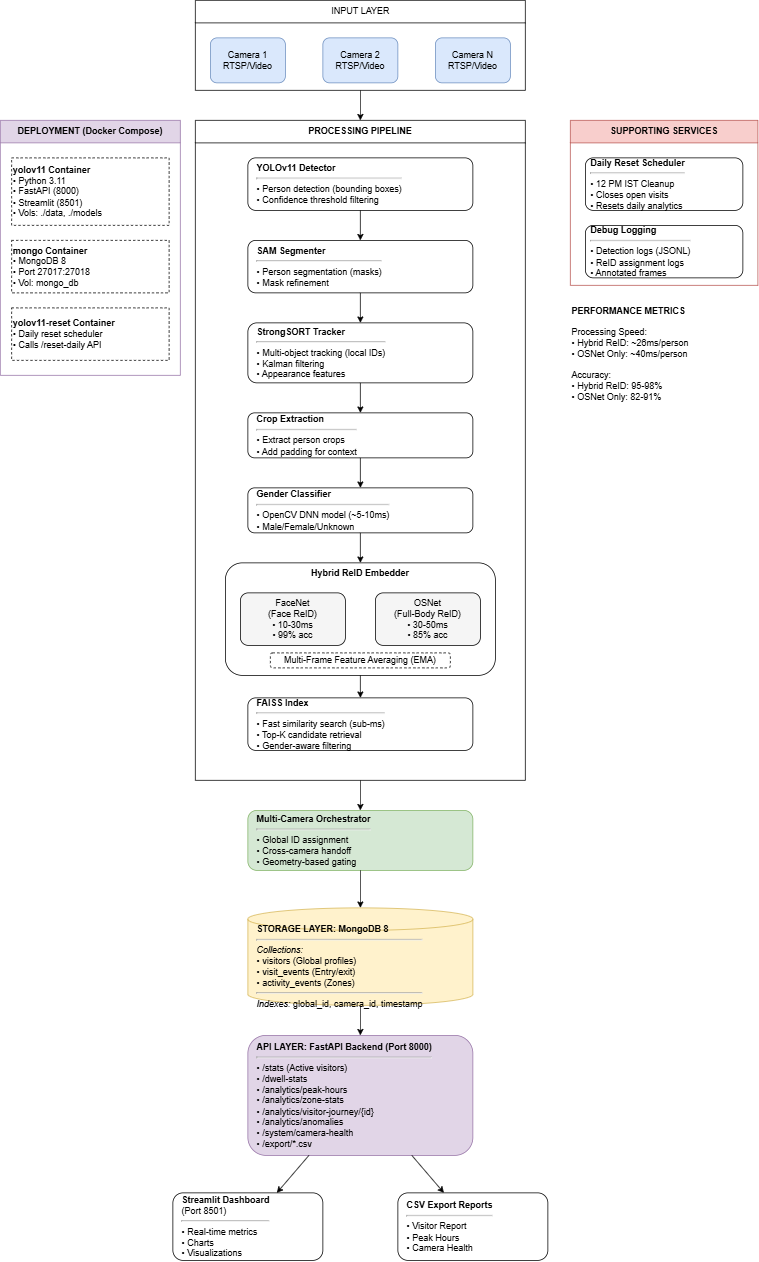

The diagram above was exported from draw.io. Its source (the exported page's mxGraphModel, read from the mxfile embedded in the PNG):
<mxGraphModel dx="1286" dy="644" grid="1" gridSize="10" guides="1" tooltips="1" connect="1" arrows="1" fold="1" page="1" pageScale="1" pageWidth="827" pageHeight="1169" math="0" shadow="0">
  <root>
    <mxCell id="0" />
    <mxCell id="1" parent="0" />
    <mxCell id="gI9170VuBSVgsnKUJVwX-1" parent="1" style="swimlane;fontStyle=0;childLayout=stackLayout;horizontal=1;startSize=30;horizontalStack=0;resizeParent=1;resizeParentMax=0;resizeLast=0;collapsible=1;marginBottom=0;html=1;" value="INPUT LAYER" vertex="1">
      <mxGeometry height="120" width="440" x="280" y="40" as="geometry" />
    </mxCell>
    <mxCell id="gI9170VuBSVgsnKUJVwX-2" parent="gI9170VuBSVgsnKUJVwX-1" style="group" value="" vertex="1">
      <mxGeometry height="90" width="440" y="30" as="geometry" />
    </mxCell>
    <mxCell id="gI9170VuBSVgsnKUJVwX-3" parent="gI9170VuBSVgsnKUJVwX-2" style="rounded=1;whiteSpace=wrap;html=1;fillColor=#dae8fc;strokeColor=#6c8ebf;" value="Camera 1&lt;br&gt;RTSP/Video" vertex="1">
      <mxGeometry height="60" width="100" x="20" y="20" as="geometry" />
    </mxCell>
    <mxCell id="gI9170VuBSVgsnKUJVwX-4" parent="gI9170VuBSVgsnKUJVwX-2" style="rounded=1;whiteSpace=wrap;html=1;fillColor=#dae8fc;strokeColor=#6c8ebf;" value="Camera 2&lt;br&gt;RTSP/Video" vertex="1">
      <mxGeometry height="60" width="100" x="170" y="20" as="geometry" />
    </mxCell>
    <mxCell id="gI9170VuBSVgsnKUJVwX-5" parent="gI9170VuBSVgsnKUJVwX-2" style="rounded=1;whiteSpace=wrap;html=1;fillColor=#dae8fc;strokeColor=#6c8ebf;" value="Camera N&lt;br&gt;RTSP/Video" vertex="1">
      <mxGeometry height="60" width="100" x="320" y="20" as="geometry" />
    </mxCell>
    <mxCell id="gI9170VuBSVgsnKUJVwX-6" parent="1" style="swimlane;whiteSpace=wrap;html=1;startSize=30;" value="PROCESSING PIPELINE" vertex="1">
      <mxGeometry height="880" width="440" x="280" y="200" as="geometry" />
    </mxCell>
    <mxCell id="gI9170VuBSVgsnKUJVwX-7" parent="gI9170VuBSVgsnKUJVwX-6" style="rounded=1;whiteSpace=wrap;html=1;align=left;spacingLeft=10;" value="&lt;b&gt;YOLOv11 Detector&lt;/b&gt;&lt;hr&gt;• Person detection (bounding boxes)&lt;br&gt;• Confidence threshold filtering" vertex="1">
      <mxGeometry height="70" width="300" x="70" y="50" as="geometry" />
    </mxCell>
    <mxCell id="gI9170VuBSVgsnKUJVwX-8" parent="gI9170VuBSVgsnKUJVwX-6" style="rounded=1;whiteSpace=wrap;html=1;align=left;spacingLeft=10;" value="&lt;b&gt;SAM Segmenter&lt;/b&gt;&lt;hr&gt;• Person segmentation (masks)&lt;br&gt;• Mask refinement" vertex="1">
      <mxGeometry height="70" width="300" x="70" y="160" as="geometry" />
    </mxCell>
    <mxCell id="gI9170VuBSVgsnKUJVwX-9" parent="gI9170VuBSVgsnKUJVwX-6" style="rounded=1;whiteSpace=wrap;html=1;align=left;spacingLeft=10;" value="&lt;b&gt;StrongSORT Tracker&lt;/b&gt;&lt;hr&gt;• Multi-object tracking (local IDs)&lt;br&gt;• Kalman filtering&lt;br&gt;• Appearance features" vertex="1">
      <mxGeometry height="80" width="300" x="70" y="270" as="geometry" />
    </mxCell>
    <mxCell id="gI9170VuBSVgsnKUJVwX-10" parent="gI9170VuBSVgsnKUJVwX-6" style="rounded=1;whiteSpace=wrap;html=1;align=left;spacingLeft=10;" value="&lt;b&gt;Crop Extraction&lt;/b&gt;&lt;hr&gt;• Extract person crops&lt;br&gt;• Add padding for context" vertex="1">
      <mxGeometry height="60" width="300" x="70" y="390" as="geometry" />
    </mxCell>
    <mxCell id="gI9170VuBSVgsnKUJVwX-11" parent="gI9170VuBSVgsnKUJVwX-6" style="rounded=1;whiteSpace=wrap;html=1;align=left;spacingLeft=10;" value="&lt;b&gt;Gender Classifier&lt;/b&gt;&lt;hr&gt;• OpenCV DNN model (~5-10ms)&lt;br&gt;• Male/Female/Unknown" vertex="1">
      <mxGeometry height="60" width="300" x="70" y="490" as="geometry" />
    </mxCell>
    <mxCell id="gI9170VuBSVgsnKUJVwX-12" parent="gI9170VuBSVgsnKUJVwX-6" style="rounded=1;whiteSpace=wrap;html=1;verticalAlign=top;" value="&lt;b&gt;Hybrid ReID Embedder&lt;/b&gt;" vertex="1">
      <mxGeometry height="150" width="360" x="40" y="590" as="geometry" />
    </mxCell>
    <mxCell id="gI9170VuBSVgsnKUJVwX-13" parent="gI9170VuBSVgsnKUJVwX-12" style="rounded=1;whiteSpace=wrap;html=1;fillColor=#f5f5f5;" value="FaceNet&lt;br&gt;(Face ReID)&lt;br&gt;• 10-30ms&lt;br&gt;• 99% acc" vertex="1">
      <mxGeometry height="70" width="140" x="20" y="40" as="geometry" />
    </mxCell>
    <mxCell id="gI9170VuBSVgsnKUJVwX-14" parent="gI9170VuBSVgsnKUJVwX-12" style="rounded=1;whiteSpace=wrap;html=1;fillColor=#f5f5f5;" value="OSNet&lt;br&gt;(Full-Body ReID)&lt;br&gt;• 30-50ms&lt;br&gt;• 85% acc" vertex="1">
      <mxGeometry height="70" width="140" x="200" y="40" as="geometry" />
    </mxCell>
    <mxCell id="gI9170VuBSVgsnKUJVwX-15" parent="gI9170VuBSVgsnKUJVwX-12" style="rounded=1;whiteSpace=wrap;html=1;dashed=1;" value="Multi-Frame Feature Averaging (EMA)" vertex="1">
      <mxGeometry height="20" width="240" x="60" y="120" as="geometry" />
    </mxCell>
    <mxCell id="gI9170VuBSVgsnKUJVwX-16" parent="gI9170VuBSVgsnKUJVwX-6" style="rounded=1;whiteSpace=wrap;html=1;align=left;spacingLeft=10;" value="&lt;b&gt;FAISS Index&lt;/b&gt;&lt;hr&gt;• Fast similarity search (sub-ms)&lt;br&gt;• Top-K candidate retrieval&lt;br&gt;• Gender-aware filtering" vertex="1">
      <mxGeometry height="70" width="300" x="70" y="770" as="geometry" />
    </mxCell>
    <mxCell id="gI9170VuBSVgsnKUJVwX-17" edge="1" parent="gI9170VuBSVgsnKUJVwX-6" source="gI9170VuBSVgsnKUJVwX-7" target="gI9170VuBSVgsnKUJVwX-8">
      <mxGeometry relative="1" as="geometry" />
    </mxCell>
    <mxCell id="gI9170VuBSVgsnKUJVwX-18" edge="1" parent="gI9170VuBSVgsnKUJVwX-6" source="gI9170VuBSVgsnKUJVwX-8" target="gI9170VuBSVgsnKUJVwX-9">
      <mxGeometry relative="1" as="geometry" />
    </mxCell>
    <mxCell id="gI9170VuBSVgsnKUJVwX-19" edge="1" parent="gI9170VuBSVgsnKUJVwX-6" source="gI9170VuBSVgsnKUJVwX-9" target="gI9170VuBSVgsnKUJVwX-10">
      <mxGeometry relative="1" as="geometry" />
    </mxCell>
    <mxCell id="gI9170VuBSVgsnKUJVwX-20" edge="1" parent="gI9170VuBSVgsnKUJVwX-6" source="gI9170VuBSVgsnKUJVwX-10" target="gI9170VuBSVgsnKUJVwX-11">
      <mxGeometry relative="1" as="geometry" />
    </mxCell>
    <mxCell id="gI9170VuBSVgsnKUJVwX-21" edge="1" parent="gI9170VuBSVgsnKUJVwX-6" source="gI9170VuBSVgsnKUJVwX-11" target="gI9170VuBSVgsnKUJVwX-12">
      <mxGeometry relative="1" as="geometry" />
    </mxCell>
    <mxCell id="gI9170VuBSVgsnKUJVwX-22" edge="1" parent="gI9170VuBSVgsnKUJVwX-6" source="gI9170VuBSVgsnKUJVwX-12" target="gI9170VuBSVgsnKUJVwX-16">
      <mxGeometry relative="1" as="geometry" />
    </mxCell>
    <mxCell id="gI9170VuBSVgsnKUJVwX-23" parent="1" style="rounded=1;whiteSpace=wrap;html=1;align=left;spacingLeft=10;fillColor=#d5e8d4;strokeColor=#82b366;" value="&lt;b&gt;Multi-Camera Orchestrator&lt;/b&gt;&lt;hr&gt;• Global ID assignment&lt;br&gt;• Cross-camera handoff&lt;br&gt;• Geometry-based gating" vertex="1">
      <mxGeometry height="80" width="300" x="350" y="1120" as="geometry" />
    </mxCell>
    <mxCell id="gI9170VuBSVgsnKUJVwX-24" parent="1" style="shape=cylinder3;whiteSpace=wrap;html=1;boundedLbl=1;backgroundOutline=1;size=15;align=left;spacingLeft=10;fillColor=#fff2cc;strokeColor=#d6b656;" value="&lt;b&gt;STORAGE LAYER: MongoDB 8&lt;/b&gt;&lt;hr&gt;&lt;i&gt;Collections:&lt;/i&gt;&lt;br&gt;• visitors (Global profiles)&lt;br&gt;• visit_events (Entry/exit)&lt;br&gt;• activity_events (Zones)&lt;hr&gt;&lt;i&gt;Indexes:&lt;/i&gt; global_id, camera_id, timestamp" vertex="1">
      <mxGeometry height="130" width="300" x="350" y="1250" as="geometry" />
    </mxCell>
    <mxCell id="gI9170VuBSVgsnKUJVwX-25" parent="1" style="rounded=1;whiteSpace=wrap;html=1;align=left;spacingLeft=10;fillColor=#e1d5e7;strokeColor=#9673a6;" value="&lt;b&gt;API LAYER: FastAPI Backend (Port 8000)&lt;/b&gt;&lt;hr&gt;• /stats (Active visitors)&lt;br&gt;• /dwell-stats&lt;br&gt;• /analytics/peak-hours&lt;br&gt;• /analytics/zone-stats&lt;br&gt;• /analytics/visitor-journey/{id}&lt;br&gt;• /analytics/anomalies&lt;br&gt;• /system/camera-health&lt;br&gt;• /export/*.csv" vertex="1">
      <mxGeometry height="160" width="300" x="350" y="1420" as="geometry" />
    </mxCell>
    <mxCell id="gI9170VuBSVgsnKUJVwX-26" parent="1" style="rounded=1;whiteSpace=wrap;html=1;align=left;spacingLeft=10;" value="&lt;b&gt;Streamlit Dashboard&lt;/b&gt;&lt;br&gt;(Port 8501)&lt;hr&gt;• Real-time metrics&lt;br&gt;• Charts&lt;br&gt;• Visualizations" vertex="1">
      <mxGeometry height="90" width="200" x="250" y="1630" as="geometry" />
    </mxCell>
    <mxCell id="gI9170VuBSVgsnKUJVwX-27" parent="1" style="rounded=1;whiteSpace=wrap;html=1;align=left;spacingLeft=10;" value="&lt;b&gt;CSV Export Reports&lt;/b&gt;&lt;hr&gt;• Visitor Report&lt;br&gt;• Peak Hours&lt;br&gt;• Camera Health" vertex="1">
      <mxGeometry height="90" width="200" x="550" y="1630" as="geometry" />
    </mxCell>
    <mxCell id="gI9170VuBSVgsnKUJVwX-28" parent="1" style="swimlane;whiteSpace=wrap;html=1;startSize=30;fillColor=#f8cecc;strokeColor=#b85450;" value="SUPPORTING SERVICES" vertex="1">
      <mxGeometry height="220" width="250" x="780" y="200" as="geometry" />
    </mxCell>
    <mxCell id="gI9170VuBSVgsnKUJVwX-29" parent="gI9170VuBSVgsnKUJVwX-28" style="rounded=1;whiteSpace=wrap;html=1;align=left;spacingLeft=5;" value="&lt;b&gt;Daily Reset Scheduler&lt;/b&gt;&lt;hr&gt;• 12 PM IST Cleanup&lt;br&gt;• Closes open visits&lt;br&gt;• Resets daily analytics" vertex="1">
      <mxGeometry height="70" width="210" x="20" y="50" as="geometry" />
    </mxCell>
    <mxCell id="gI9170VuBSVgsnKUJVwX-30" parent="gI9170VuBSVgsnKUJVwX-28" style="rounded=1;whiteSpace=wrap;html=1;align=left;spacingLeft=5;" value="&lt;b&gt;Debug Logging&lt;/b&gt;&lt;hr&gt;• Detection logs (JSONL)&lt;br&gt;• ReID assignment logs&lt;br&gt;• Annotated frames" vertex="1">
      <mxGeometry height="70" width="210" x="20" y="140" as="geometry" />
    </mxCell>
    <mxCell id="gI9170VuBSVgsnKUJVwX-31" parent="1" style="swimlane;whiteSpace=wrap;html=1;startSize=30;fillColor=#e1d5e7;strokeColor=#9673a6;" value="DEPLOYMENT (Docker Compose)" vertex="1">
      <mxGeometry height="340" width="240" x="20" y="200" as="geometry" />
    </mxCell>
    <mxCell id="gI9170VuBSVgsnKUJVwX-32" parent="gI9170VuBSVgsnKUJVwX-31" style="rounded=0;whiteSpace=wrap;html=1;align=left;dashed=1;" value="&lt;b&gt;yolov11 Container&lt;/b&gt;&lt;br&gt;• Python 3.11&lt;br&gt;• FastAPI (8000)&lt;br&gt;• Streamlit (8501)&lt;br&gt;• Vols: ./data, ./models" vertex="1">
      <mxGeometry height="90" width="210" x="15" y="50" as="geometry" />
    </mxCell>
    <mxCell id="gI9170VuBSVgsnKUJVwX-33" parent="gI9170VuBSVgsnKUJVwX-31" style="rounded=0;whiteSpace=wrap;html=1;align=left;dashed=1;" value="&lt;b&gt;mongo Container&lt;/b&gt;&lt;br&gt;• MongoDB 8&lt;br&gt;• Port 27017:27018&lt;br&gt;• Vol: mongo_db" vertex="1">
      <mxGeometry height="70" width="210" x="15" y="160" as="geometry" />
    </mxCell>
    <mxCell id="gI9170VuBSVgsnKUJVwX-34" parent="gI9170VuBSVgsnKUJVwX-31" style="rounded=0;whiteSpace=wrap;html=1;align=left;dashed=1;" value="&lt;b&gt;yolov11-reset Container&lt;/b&gt;&lt;br&gt;• Daily reset scheduler&lt;br&gt;• Calls /reset-daily API" vertex="1">
      <mxGeometry height="70" width="210" x="15" y="250" as="geometry" />
    </mxCell>
    <mxCell id="gI9170VuBSVgsnKUJVwX-35" edge="1" parent="1" source="gI9170VuBSVgsnKUJVwX-1" target="gI9170VuBSVgsnKUJVwX-6">
      <mxGeometry relative="1" as="geometry" />
    </mxCell>
    <mxCell id="gI9170VuBSVgsnKUJVwX-36" edge="1" parent="1" source="gI9170VuBSVgsnKUJVwX-6" target="gI9170VuBSVgsnKUJVwX-23">
      <mxGeometry relative="1" as="geometry" />
    </mxCell>
    <mxCell id="gI9170VuBSVgsnKUJVwX-37" edge="1" parent="1" source="gI9170VuBSVgsnKUJVwX-23" target="gI9170VuBSVgsnKUJVwX-24">
      <mxGeometry relative="1" as="geometry" />
    </mxCell>
    <mxCell id="gI9170VuBSVgsnKUJVwX-38" edge="1" parent="1" source="gI9170VuBSVgsnKUJVwX-24" target="gI9170VuBSVgsnKUJVwX-25">
      <mxGeometry relative="1" as="geometry" />
    </mxCell>
    <mxCell id="gI9170VuBSVgsnKUJVwX-39" edge="1" parent="1" source="gI9170VuBSVgsnKUJVwX-25" target="gI9170VuBSVgsnKUJVwX-26">
      <mxGeometry relative="1" as="geometry">
        <mxPoint x="400" y="1600" as="targetPoint" />
      </mxGeometry>
    </mxCell>
    <mxCell id="gI9170VuBSVgsnKUJVwX-40" edge="1" parent="1" source="gI9170VuBSVgsnKUJVwX-25" target="gI9170VuBSVgsnKUJVwX-27">
      <mxGeometry relative="1" as="geometry">
        <mxPoint x="600" y="1600" as="targetPoint" />
      </mxGeometry>
    </mxCell>
    <mxCell id="gI9170VuBSVgsnKUJVwX-41" parent="1" style="text;html=1;strokeColor=none;fillColor=none;align=left;verticalAlign=top;whiteSpace=wrap;rounded=0;" value="&lt;b&gt;PERFORMANCE METRICS&lt;/b&gt;&lt;br&gt;&lt;br&gt;Processing Speed:&lt;br&gt;• Hybrid ReID: ~26ms/person&lt;br&gt;• OSNet Only: ~40ms/person&lt;br&gt;&lt;br&gt;Accuracy:&lt;br&gt;• Hybrid ReID: 95-98%&lt;br&gt;• OSNet Only: 82-91%" vertex="1">
      <mxGeometry height="150" width="250" x="780" y="440" as="geometry" />
    </mxCell>
  </root>
</mxGraphModel>